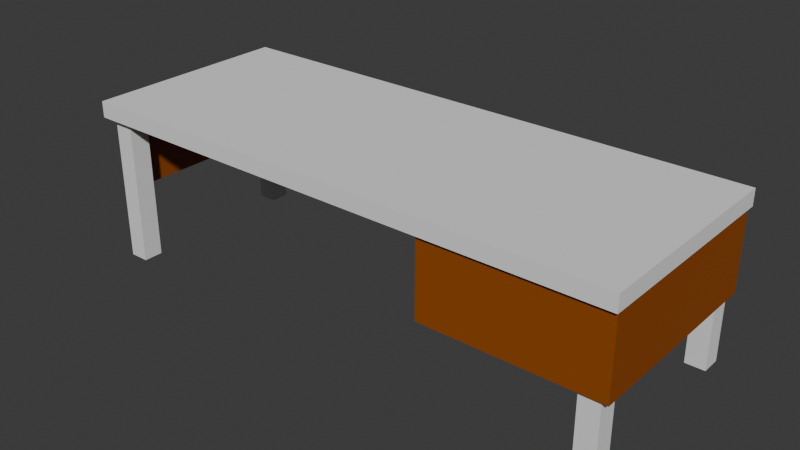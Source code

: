 # Source: blending.blend  (saved by Blender 4.1.24; exported with 4.5.12 LTS)
import bpy
from mathutils import Matrix  # noqa: F401  (used for matrix-valued properties, if any)

bpy.ops.wm.read_factory_settings(use_empty=True)
scene = bpy.context.scene
scene.name = 'Scene'

# ---- collections
col_collection = bpy.data.collections.new('Collection'); scene.collection.children.link(col_collection)

# ---- materials (node trees are filled in below, after node groups)
mat_material_003 = bpy.data.materials.new('Material.003')
mat_material_003.use_transparent_shadow = False

# ---- material node trees
mat_material_003.use_nodes = True; mat_material_003.node_tree.nodes.clear()
_N = mat_material_003.node_tree.nodes; _L = mat_material_003.node_tree.links
n0 = _N.new('ShaderNodeBsdfPrincipled'); n0.name = 'Principled BSDF'; n0.location = (10, 300)
n0.inputs[0].default_value = (0.305, 0.07036, 0.0, 1.0)
n1 = _N.new('ShaderNodeOutputMaterial'); n1.name = 'Material Output'; n1.location = (300, 300)
_L.new(n0.outputs[0], n1.inputs[0])
n1.is_active_output = True

# ---- world
world_world = bpy.data.worlds.new('World'); scene.world = world_world
world_world.use_nodes = True; world_world.node_tree.nodes.clear()
_N = world_world.node_tree.nodes; _L = world_world.node_tree.links
n0 = _N.new('ShaderNodeOutputWorld'); n0.name = 'World Output'; n0.location = (300, 300)
n1 = _N.new('ShaderNodeBackground'); n1.name = 'Background'; n1.location = (10, 300)
n1.inputs[0].default_value = (0.05088, 0.05088, 0.05088, 1.0)
_L.new(n1.outputs[0], n0.inputs[0])
n0.is_active_output = True
world_world.color = (0.05088, 0.05088, 0.05088)
world_world.use_sun_shadow = False
world_world.sun_shadow_jitter_overblur = 0.0

# ---- meshes
me_cube_001 = bpy.data.meshes.new('Cube.001')
me_cube_001.from_pydata([(-1.0, -1.0, -1.0), (-1.0, -1.0, 1.0), (-1.0, 1.0, -1.0), (-1.0, 1.0, 1.0), (1.0, -1.0, -1.0), (1.0, -1.0, 1.0), (1.0, 1.0, -1.0), (1.0, 1.0, 1.0)], [], [(0, 1, 3, 2), (2, 3, 7, 6), (6, 7, 5, 4), (4, 5, 1, 0), (2, 6, 4, 0), (7, 3, 1, 5)])
_uv = me_cube_001.uv_layers.new(name='UVMap')
_uv.uv.foreach_set('vector', [0.375, 0.0, 0.625, 0.0, 0.625, 0.25, 0.375, 0.25, 0.375, 0.25, 0.625, 0.25, 0.625, 0.5, 0.375, 0.5, 0.375, 0.5, 0.625, 0.5, 0.625, 0.75, 0.375, 0.75, 0.375, 0.75, 0.625, 0.75, 0.625, 1.0, 0.375, 1.0, 0.125, 0.5, 0.375, 0.5, 0.375, 0.75, 0.125, 0.75, 0.625, 0.5, 0.875, 0.5, 0.875, 0.75, 0.625, 0.75])
me_cube_001.update()
me_cube_002 = bpy.data.meshes.new('Cube.002')
me_cube_002.from_pydata([(-1.0, -1.0, -1.0), (-1.0, -1.0, 1.0), (-1.0, 1.0, -1.0), (-1.0, 1.0, 1.0), (1.0, -1.0, -1.0), (1.0, -1.0, 1.0), (1.0, 1.0, -1.0), (1.0, 1.0, 1.0)], [], [(0, 1, 3, 2), (2, 3, 7, 6), (6, 7, 5, 4), (4, 5, 1, 0), (2, 6, 4, 0), (7, 3, 1, 5)])
_uv = me_cube_002.uv_layers.new(name='UVMap')
_uv.uv.foreach_set('vector', [0.375, 0.0, 0.625, 0.0, 0.625, 0.25, 0.375, 0.25, 0.375, 0.25, 0.625, 0.25, 0.625, 0.5, 0.375, 0.5, 0.375, 0.5, 0.625, 0.5, 0.625, 0.75, 0.375, 0.75, 0.375, 0.75, 0.625, 0.75, 0.625, 1.0, 0.375, 1.0, 0.125, 0.5, 0.375, 0.5, 0.375, 0.75, 0.125, 0.75, 0.625, 0.5, 0.875, 0.5, 0.875, 0.75, 0.625, 0.75])
me_cube_002.update()
me_cube_003 = bpy.data.meshes.new('Cube.003')
me_cube_003.from_pydata([(-1.0, -1.0, -1.0), (-1.0, -1.0, 1.0), (-1.0, 1.0, -1.0), (-1.0, 1.0, 1.0), (1.0, -1.0, -1.0), (1.0, -1.0, 1.0), (1.0, 1.0, -1.0), (1.0, 1.0, 1.0)], [], [(0, 1, 3, 2), (2, 3, 7, 6), (6, 7, 5, 4), (4, 5, 1, 0), (2, 6, 4, 0), (7, 3, 1, 5)])
_uv = me_cube_003.uv_layers.new(name='UVMap')
_uv.uv.foreach_set('vector', [0.375, 0.0, 0.625, 0.0, 0.625, 0.25, 0.375, 0.25, 0.375, 0.25, 0.625, 0.25, 0.625, 0.5, 0.375, 0.5, 0.375, 0.5, 0.625, 0.5, 0.625, 0.75, 0.375, 0.75, 0.375, 0.75, 0.625, 0.75, 0.625, 1.0, 0.375, 1.0, 0.125, 0.5, 0.375, 0.5, 0.375, 0.75, 0.125, 0.75, 0.625, 0.5, 0.875, 0.5, 0.875, 0.75, 0.625, 0.75])
me_cube_003.update()
me_cube_004 = bpy.data.meshes.new('Cube.004')
me_cube_004.from_pydata([(-1.0, -1.0, -1.0), (-1.0, -1.0, 1.0), (-1.0, 1.0, -1.0), (-1.0, 1.0, 1.0), (1.0, -1.0, -1.0), (1.0, -1.0, 1.0), (1.0, 1.0, -1.0), (1.0, 1.0, 1.0)], [], [(0, 1, 3, 2), (2, 3, 7, 6), (6, 7, 5, 4), (4, 5, 1, 0), (2, 6, 4, 0), (7, 3, 1, 5)])
_uv = me_cube_004.uv_layers.new(name='UVMap')
_uv.uv.foreach_set('vector', [0.375, 0.0, 0.625, 0.0, 0.625, 0.25, 0.375, 0.25, 0.375, 0.25, 0.625, 0.25, 0.625, 0.5, 0.375, 0.5, 0.375, 0.5, 0.625, 0.5, 0.625, 0.75, 0.375, 0.75, 0.375, 0.75, 0.625, 0.75, 0.625, 1.0, 0.375, 1.0, 0.125, 0.5, 0.375, 0.5, 0.375, 0.75, 0.125, 0.75, 0.625, 0.5, 0.875, 0.5, 0.875, 0.75, 0.625, 0.75])
me_cube_004.update()
me_cube_005 = bpy.data.meshes.new('Cube.005')
me_cube_005.from_pydata([(-1.0, -1.0, -1.0), (-1.0, -1.0, 1.0), (-1.0, 1.0, -1.0), (-1.0, 1.0, 1.0), (1.0, -1.0, -1.0), (1.0, -1.0, 1.0), (1.0, 1.0, -1.0), (1.0, 1.0, 1.0)], [], [(0, 1, 3, 2), (2, 3, 7, 6), (6, 7, 5, 4), (4, 5, 1, 0), (2, 6, 4, 0), (7, 3, 1, 5)])
_uv = me_cube_005.uv_layers.new(name='UVMap')
_uv.uv.foreach_set('vector', [0.375, 0.0, 0.625, 0.0, 0.625, 0.25, 0.375, 0.25, 0.375, 0.25, 0.625, 0.25, 0.625, 0.5, 0.375, 0.5, 0.375, 0.5, 0.625, 0.5, 0.625, 0.75, 0.375, 0.75, 0.375, 0.75, 0.625, 0.75, 0.625, 1.0, 0.375, 1.0, 0.125, 0.5, 0.375, 0.5, 0.375, 0.75, 0.125, 0.75, 0.625, 0.5, 0.875, 0.5, 0.875, 0.75, 0.625, 0.75])
me_cube_005.update()
me_cube_006 = bpy.data.meshes.new('Cube.006')
me_cube_006.from_pydata([(-0.9716, -0.9652, -1.0), (-0.9716, -0.9652, 1.0), (-0.9716, 0.9308, -1.0), (-0.9716, 0.9308, 1.0), (1.0, -1.0, -1.0), (1.0, -1.0, 1.0), (1.0, 1.0, -1.0), (1.0, 1.0, 1.0), (0.3621, 0.972, -1.0), (0.3621, 0.972, 1.0), (0.3621, -1.0, -1.0), (0.3621, -1.0, 1.0)], [], [(0, 1, 3, 2), (8, 9, 7, 6), (6, 7, 5, 4), (8, 6, 4, 10), (9, 3, 1, 11), (7, 9, 11, 5), (4, 5, 11, 10), (2, 3, 9, 8)])
_uv = me_cube_006.uv_layers.new(name='UVMap')
_uv.uv.foreach_set('vector', [0.375, 0.0, 0.625, 0.0, 0.625, 0.25, 0.375, 0.25, 0.375, 0.4203, 0.625, 0.4203, 0.625, 0.5, 0.375, 0.5, 0.375, 0.5, 0.625, 0.5, 0.625, 0.75, 0.375, 0.75, 0.2953, 0.5, 0.375, 0.5, 0.375, 0.75, 0.2953, 0.75, 0.7047, 0.5, 0.875, 0.5, 0.875, 0.75, 0.7047, 0.75, 0.625, 0.5, 0.7047, 0.5, 0.7047, 0.75, 0.625, 0.75, 0.375, 0.75, 0.625, 0.75, 0.625, 0.8297, 0.375, 0.8297, 0.375, 0.25, 0.625, 0.25, 0.625, 0.4203, 0.375, 0.4203])
me_cube_006.materials.append(mat_material_003)
me_cube_006.update()

# ---- objects
ob_cube = bpy.data.objects.new('Cube', me_cube_001)
ob_cube_001 = bpy.data.objects.new('Cube.001', me_cube_002)
ob_cube_002 = bpy.data.objects.new('Cube.002', me_cube_003)
ob_cube_003 = bpy.data.objects.new('Cube.003', me_cube_004)
ob_cube_004 = bpy.data.objects.new('Cube.004', me_cube_005)
ob_cube_005 = bpy.data.objects.new('Cube.005', me_cube_006)

# ---- transforms, parenting, visibility, modifiers, constraints
ob_cube.location = (0.02543, -2.585e-07, 1.509)
ob_cube.scale = (2.609, 1.0, 0.07636)
ob_cube_001.location = (-2.407, -0.8382, 0.8091)
ob_cube_001.scale = (0.0935, 0.0935, 0.7682)
ob_cube_002.location = (-2.407, 0.8401, 0.8091)
ob_cube_002.scale = (0.0935, 0.0935, 0.7682)
ob_cube_003.location = (2.466, 0.8486, 0.8091)
ob_cube_003.scale = (0.0935, 0.0935, 0.7682)
ob_cube_004.location = (2.458, -0.8382, 0.7837)
ob_cube_004.scale = (0.0935, 0.0935, 0.7274)
ob_cube_005.location = (0.02543, -1.572e-07, 1.06)
ob_cube_005.scale = (2.593, 0.9584, 0.3695)

# ---- collection membership
col_collection.objects.link(ob_cube)
col_collection.objects.link(ob_cube_001)
col_collection.objects.link(ob_cube_002)
col_collection.objects.link(ob_cube_003)
col_collection.objects.link(ob_cube_004)
col_collection.objects.link(ob_cube_005)

# ---- scene / render settings (as saved in the file)
scene.frame_start = 1; scene.frame_end = 250; scene.frame_set(6)
scene.render.engine = 'BLENDER_EEVEE_NEXT'
scene.cycles.sampling_pattern = 'TABULATED_SOBOL'
scene.eevee.ray_tracing_options.trace_max_roughness = 0.0
bpy.context.view_layer.update()

# ---- added for rendering (the .blend has no active camera and no usable light): camera, sun
cam_auto = bpy.data.cameras.new('AutoCamera')
cam_auto.lens = 50.0
cam_auto.sensor_width = 36.0
cam_auto.clip_end = 1000.0
ob_auto_camera = bpy.data.objects.new('AutoCamera', cam_auto)
scene.collection.objects.link(ob_auto_camera)
ob_auto_camera.location = (5.39028, -6.43783, 5.10491)
ob_auto_camera.rotation_euler = (1.09748, -7.21219e-08, 0.694738)
scene.camera = ob_auto_camera
light_auto_sun = bpy.data.lights.new('AutoSun', 'SUN')
light_auto_sun.energy = 3.0
light_auto_sun.angle = 0.0523599
ob_auto_sun = bpy.data.objects.new('AutoSun', light_auto_sun)
scene.collection.objects.link(ob_auto_sun)
ob_auto_sun.rotation_euler = (0.872665, 0.174533, 0.523599)
bpy.context.view_layer.update()
